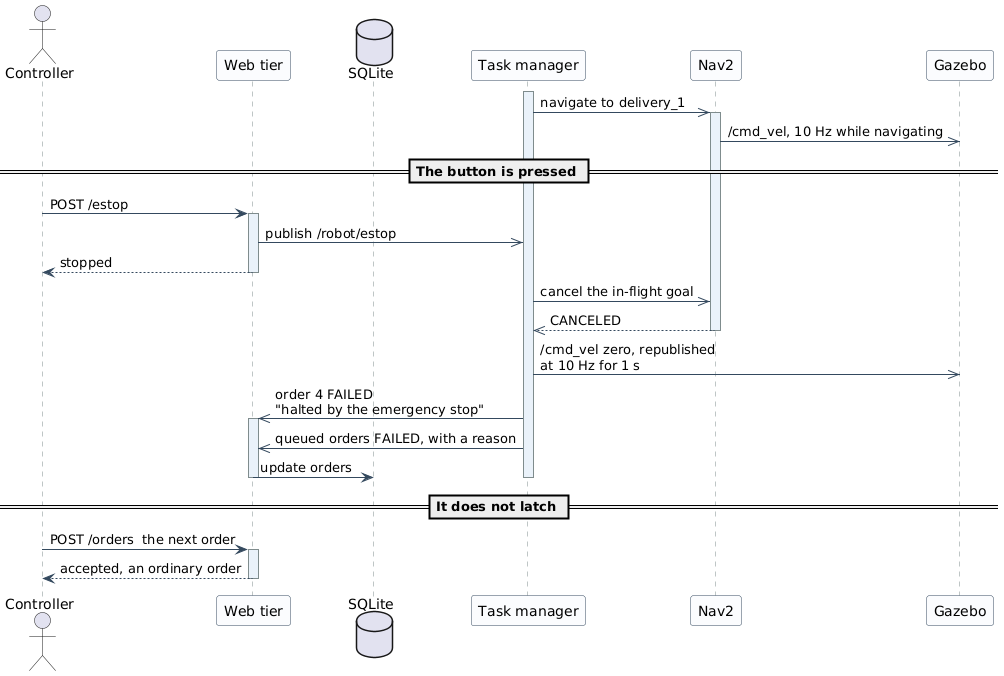

The diagram above was rendered by PlantUML. Its source (embedded in the PNG):
@startuml
skinparam backgroundColor White
skinparam shadowing false
skinparam sequence {
  ArrowColor #34495E
  LifeLineBorderColor #7F8C8D
  ParticipantBorderColor #34495E
  ParticipantBackgroundColor #FBFCFE
  LifeLineBackgroundColor #EAF2FA
}

actor Controller as C
participant "Web tier" as API
database "SQLite" as DB
participant "Task manager" as TM
participant "Nav2" as NAV
participant "Gazebo" as GZ

activate TM
TM ->> NAV ++ : navigate to delivery_1
NAV ->> GZ : /cmd_vel, 10 Hz while navigating

== The button is pressed ==
C -> API ++ : POST /estop
API ->> TM : publish /robot/estop
API --> C -- : stopped
TM ->> NAV : cancel the in-flight goal
NAV -->> TM -- : CANCELED
TM ->> GZ : /cmd_vel zero, republished\nat 10 Hz for 1 s
TM ->> API : order 4 FAILED\n"halted by the emergency stop"
activate API
TM ->> API : queued orders FAILED, with a reason
API -> DB : update orders
deactivate API
deactivate TM

== It does not latch ==
C -> API ++ : POST /orders  the next order
API --> C -- : accepted, an ordinary order

@enduml